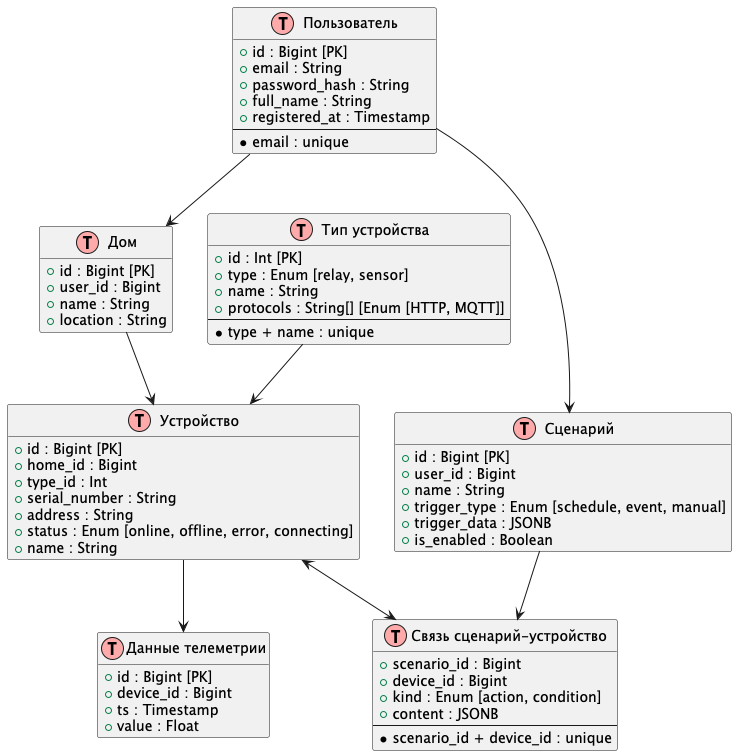

The diagram above was rendered by PlantUML. Its source (embedded in the PNG):
@startuml ERDiagram

!define Table(name,desc) class name as "desc" << (T,#FFAAAA) >>
hide methods
hide stereotypes

' Таблица пользователей
Table(User, "Пользователь") {
  + id : Bigint [PK]
  + email : String
  + password_hash : String
  + full_name : String
  + registered_at : Timestamp
  --
  * email : unique
}

' Таблица домов
Table(Home, "Дом") {
  + id : Bigint [PK]
  + user_id : Bigint
  + name : String
  + location : String
}

' Типы устройств
Table(DeviceType, "Тип устройства") {
  + id : Int [PK]
  + type : Enum [relay, sensor]
  + name : String
  + protocols : String[] [Enum [HTTP, MQTT]]
  --
  * type + name : unique
}

' Устройства
Table(Device, "Устройство") {
  + id : Bigint [PK]
  + home_id : Bigint
  + type_id : Int
  + serial_number : String
  + address : String
  + status : Enum [online, offline, error, connecting]
  + name : String
}

' Телеметрия
Table(Telemetry, "Данные телеметрии") {
  + id : Bigint [PK]
  + device_id : Bigint
  + ts : Timestamp
  + value : Float
}

' Сценарии
Table(Scenario, "Сценарий") {
  + id : Bigint [PK]
  + user_id : Bigint
  + name : String
  + trigger_type : Enum [schedule, event, manual]
  + trigger_data : JSONB
  + is_enabled : Boolean
}

' Join-таблица сценариев и устройств
Table(ScenarioDevice, "Связь сценарий-устройство") {
  + scenario_id : Bigint
  + device_id : Bigint
  + kind : Enum [action, condition]
  + content : JSONB
  --
  * scenario_id + device_id : unique
}

' Связи
User --> Home
Home --> Device
DeviceType --> Device
Device --> Telemetry
User --> Scenario
Scenario --> ScenarioDevice
Device <--> ScenarioDevice

@enduml